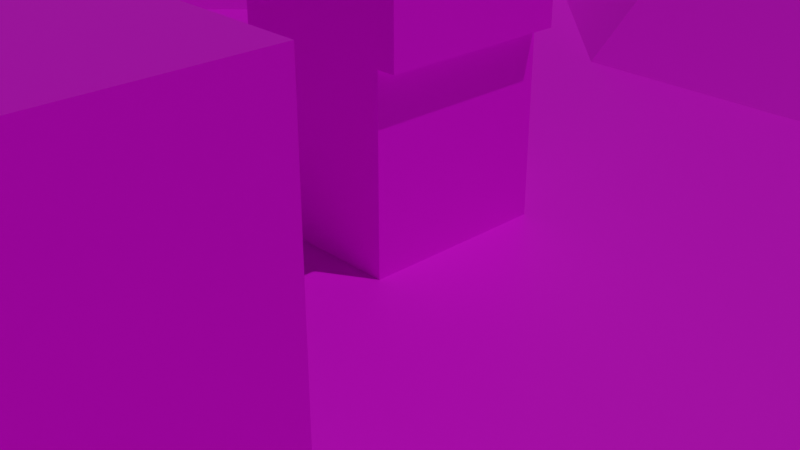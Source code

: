 # Source: blender.blend  (saved by Blender 2.82.7; exported with 4.5.12 LTS)
import bpy
from mathutils import Matrix  # noqa: F401  (used for matrix-valued properties, if any)

bpy.ops.wm.read_factory_settings(use_empty=True)
scene = bpy.context.scene
scene.name = 'Scene'

# ---- collections
col_collection = bpy.data.collections.new('Collection'); scene.collection.children.link(col_collection)

# ---- images (referenced by path relative to the original .blend; pixels are not part of the script)
import os
ASSET_DIR = os.environ.get("B2B_ASSET_DIR", "")  # directory of the original .blend (textures are referenced by path, not embedded)
HERE = os.path.dirname(os.path.abspath(__file__))  # packed textures are extracted next to this script under _unpacked/

def load_image(name, relpath, width, height, colorspace="sRGB"):
    """Load a texture the original file referenced (path relative to the .blend, or extracted next to this script)."""
    p = next((c for c in (os.path.join(HERE, relpath), os.path.join(ASSET_DIR, relpath)) if relpath and os.path.exists(c)), "")
    if p:
        img = bpy.data.images.load(p, check_existing=True)
        img.name = name
    else:  # same state as the original file: an image datablock whose file is absent (Cycles renders it pink)
        img = bpy.data.images.new(name, width, height)
        img.source = "FILE"
        img.filepath = "//" + (relpath or name)
    img.colorspace_settings.name = colorspace
    return img
img_endesga_32_1x_png = load_image('endesga-32-1x.png', 'endesga-32-1x.png', 1024, 1024, 'sRGB')

# ---- materials (node trees are filled in below, after node groups)
mat_endesga_32 = bpy.data.materials.new('Endesga 32')
mat_endesga_32.use_transparent_shadow = False

# ---- material node trees
mat_endesga_32.use_nodes = True; mat_endesga_32.node_tree.nodes.clear()
_N = mat_endesga_32.node_tree.nodes; _L = mat_endesga_32.node_tree.links
n0 = _N.new('ShaderNodeOutputMaterial'); n0.name = 'Material Output'; n0.location = (300, 300)
n1 = _N.new('ShaderNodeBsdfPrincipled'); n1.name = 'Principled BSDF'; n1.location = (10, 300)
n1.distribution = 'GGX'
n1.subsurface_method = 'BURLEY'
n1.inputs[3].default_value = 1.45
n1.inputs[27].default_value = (0.0, 0.0, 0.0, 1.0)
n1.inputs[28].default_value = 1.0
n2 = _N.new('ShaderNodeTexImage'); n2.name = 'Image Texture'; n2.location = (-280, 280)
n2.image = img_endesga_32_1x_png
n2.interpolation = 'Closest'
_L.new(n1.outputs[0], n0.inputs[0])
_L.new(n2.outputs[0], n1.inputs[0])
n0.is_active_output = True

# ---- world
world_world = bpy.data.worlds.new('World'); scene.world = world_world
world_world.use_nodes = True; world_world.node_tree.nodes.clear()
_N = world_world.node_tree.nodes; _L = world_world.node_tree.links
n0 = _N.new('ShaderNodeOutputWorld'); n0.name = 'World Output'; n0.location = (300, 300)
n1 = _N.new('ShaderNodeBackground'); n1.name = 'Background'; n1.location = (10, 300)
n1.inputs[0].default_value = (0.05088, 0.05088, 0.05088, 1.0)
_L.new(n1.outputs[0], n0.inputs[0])
n0.is_active_output = True
world_world.color = (0.05088, 0.05088, 0.05088)
world_world.use_sun_shadow = False
world_world.sun_shadow_jitter_overblur = 0.0

# ---- cameras
cam_camera = bpy.data.cameras.new('Camera')
cam_camera.clip_end = 100.0
cam_camera.ortho_scale = 7.314

# ---- lights
light_sun = bpy.data.lights.new('Sun', 'SUN')
light_sun.transmission_factor = 0.0
light_sun.energy = 1.0
light_sun.shadow_soft_size = 0.125

# ---- meshes
me_cube = bpy.data.meshes.new('Cube')
me_cube.from_pydata([(0.8, 1.0, 2.0), (0.8, 1.0, 0.0), (0.8, -1.0, 2.0), (0.8, -1.0, 0.0), (-1.0, 1.0, 2.0), (-1.0, 1.0, 0.0), (-1.0, -1.0, 2.0), (-1.0, -1.0, 0.0), (0.8, -1.0, 4.0), (-1.0, -1.0, 4.0), (0.8, 1.0, 4.0), (-1.0, 1.0, 4.0), (1.0, 1.0, 2.0), (1.0, -1.0, 2.0), (1.0, 1.0, 4.0), (1.0, -1.0, 4.0)], [], [(0, 4, 11, 10), (3, 2, 6, 7), (7, 6, 4, 5), (5, 1, 3, 7), (1, 0, 2, 3), (5, 4, 0, 1), (10, 11, 9, 8), (6, 2, 8, 9), (4, 6, 9, 11), (0, 10, 14, 12), (13, 12, 14, 15), (10, 8, 15, 14), (2, 0, 12, 13), (8, 2, 13, 15)])
_uv = me_cube.uv_layers.new(name='UVMap')
_uv.uv.foreach_set('vector', [0.5481, 0.376, 0.5481, 0.376, 0.5481, 0.376, 0.5481, 0.376, 0.5481, 0.376, 0.5481, 0.376, 0.5481, 0.376, 0.5481, 0.376, 0.5481, 0.376, 0.5481, 0.376, 0.5481, 0.376, 0.5481, 0.376, 0.5481, 0.376, 0.5481, 0.376, 0.5481, 0.376, 0.5481, 0.376, 0.5481, 0.376, 0.5481, 0.376, 0.5481, 0.376, 0.5481, 0.376, 0.5481, 0.376, 0.5481, 0.376, 0.5481, 0.376, 0.5481, 0.376, 0.5481, 0.376, 0.5481, 0.376, 0.5481, 0.376, 0.5481, 0.376, 0.5481, 0.376, 0.5481, 0.376, 0.5481, 0.376, 0.5481, 0.376, 0.5481, 0.376, 0.5481, 0.376, 0.5481, 0.376, 0.5481, 0.376, 0.9582, 0.3135, 0.9582, 0.3135, 0.9582, 0.3135, 0.9582, 0.3135, 0.9582, 0.3135, 0.9582, 0.3135, 0.9582, 0.3135, 0.9582, 0.3135, 0.9582, 0.3135, 0.9582, 0.3135, 0.9582, 0.3135, 0.9582, 0.3135, 0.9582, 0.3135, 0.9582, 0.3135, 0.9582, 0.3135, 0.9582, 0.3135, 0.9582, 0.3135, 0.9582, 0.3135, 0.9582, 0.3135, 0.9582, 0.3135])
me_cube.materials.append(mat_endesga_32)
me_cube.use_remesh_preserve_volume = False
me_cube.use_remesh_preserve_attributes = False
me_cube.use_mirror_vertex_groups = False
me_cube.update()
me_plane = bpy.data.meshes.new('Plane')
me_plane.from_pydata([(-20.0, -20.0, -1.0), (20.0, -20.0, -1.0), (-20.0, 20.0, -1.0), (20.0, 20.0, -1.0), (-20.0, 16.36, -1.0), (-20.0, 12.73, -1.0), (-20.0, 9.091, -1.0), (-20.0, 5.455, -1.0), (-20.0, 1.818, -1.0), (-20.0, -1.818, -1.0), (-20.0, -5.455, -1.0), (-20.0, -9.091, -1.0), (-20.0, -12.73, -1.0), (-20.0, -16.36, -1.0), (-16.36, -20.0, -1.0), (-12.73, -20.0, -1.0), (-9.091, -20.0, -1.0), (-5.455, -20.0, -1.0), (-1.818, -20.0, -1.0), (1.818, -20.0, -1.0), (5.455, -20.0, -1.0), (9.091, -20.0, -1.0), (12.73, -20.0, -1.0), (16.36, -20.0, -1.0), (20.0, -16.36, -1.0), (20.0, -12.73, -1.0), (20.0, -9.091, -1.0), (20.0, -5.455, -1.0), (20.0, -1.818, -1.0), (20.0, 1.818, -1.0), (20.0, 5.455, -1.0), (20.0, 9.091, -1.0), (20.0, 12.73, -1.0), (20.0, 16.36, -1.0), (16.36, 20.0, -1.0), (12.73, 20.0, -1.0), (9.091, 20.0, -1.0), (5.455, 20.0, -1.0), (1.818, 20.0, -1.0), (-1.818, 20.0, -1.0), (-5.455, 20.0, -1.0), (-9.091, 20.0, -1.0), (-12.73, 20.0, -1.0), (-16.36, 20.0, -1.0), (-16.36, -16.36, -1.0), (-16.36, -12.73, -1.0), (-16.36, -9.091, -1.0), (-16.36, -5.455, -1.0), (-16.36, -1.818, -1.0), (-16.36, 1.818, -1.0), (-16.36, 5.455, -1.0), (-16.36, 9.091, -1.0), (-16.36, 12.73, -1.0), (-16.36, 16.36, -1.0), (-12.73, -16.36, -1.0), (-12.73, -12.73, -1.0), (-12.73, -9.091, -1.0), (-12.73, -5.455, -1.0), (-12.73, -1.818, -1.0), (-12.73, 1.818, -1.0), (-12.73, 5.455, -1.0), (-12.73, 9.091, -1.0), (-12.73, 12.73, -1.0), (-12.73, 16.36, -1.0), (-9.091, -16.36, -1.0), (-9.091, -12.73, -1.0), (-9.091, -9.091, -1.0), (-9.091, -5.455, -1.0), (-9.091, -1.818, -1.0), (-9.091, 1.818, -1.0), (-9.091, 5.455, -1.0), (-9.091, 9.091, -1.0), (-9.091, 12.73, -1.0), (-9.091, 16.36, -1.0), (-5.455, -16.36, -1.0), (-5.455, -12.73, -1.0), (-5.455, -9.091, -1.0), (-5.455, -5.455, -1.0), (-5.455, -1.818, -1.0), (-5.455, 1.818, -1.0), (-5.455, 5.455, -1.0), (-5.455, 9.091, -1.0), (-5.455, 12.73, -1.0), (-5.455, 16.36, -1.0), (-1.818, -16.36, -1.0), (-1.818, -12.73, -1.0), (-1.818, -9.091, -1.0), (-1.818, -5.455, -1.0), (-1.818, -1.818, -1.0), (-1.818, 1.818, -1.0), (-1.818, 5.455, -1.0), (-1.818, 9.091, -1.0), (-1.818, 12.73, -1.0), (-1.818, 16.36, -1.0), (1.818, -16.36, -1.0), (1.818, -12.73, -1.0), (1.818, -9.091, -1.0), (1.818, -5.455, -1.0), (1.818, -1.818, -1.0), (1.818, 1.818, -1.0), (1.818, 5.455, -1.0), (1.818, 9.091, -1.0), (1.818, 12.73, -1.0), (1.818, 16.36, -1.0), (5.455, -16.36, -1.0), (5.455, -12.73, -1.0), (5.455, -9.091, -1.0), (5.455, -5.455, -1.0), (5.455, -1.818, -1.0), (5.455, 1.818, -1.0), (5.455, 5.455, -1.0), (5.455, 9.091, -1.0), (5.455, 12.73, -1.0), (5.455, 16.36, -1.0), (9.091, -16.36, -1.0), (9.091, -12.73, -1.0), (9.091, -9.091, -1.0), (9.091, -5.455, -1.0), (9.091, -1.818, -1.0), (9.091, 1.818, -1.0), (9.091, 5.455, -1.0), (9.091, 9.091, -1.0), (9.091, 12.73, -1.0), (9.091, 16.36, -1.0), (12.73, -16.36, -1.0), (12.73, -12.73, -1.0), (12.73, -9.091, -1.0), (12.73, -5.455, -1.0), (12.73, -1.818, -1.0), (12.73, 1.818, -1.0), (12.73, 5.455, -1.0), (12.73, 9.091, -1.0), (12.73, 12.73, -1.0), (12.73, 16.36, -1.0), (16.36, -16.36, -1.0), (16.36, -12.73, -1.0), (16.36, -9.091, -1.0), (16.36, -5.455, -1.0), (16.36, -1.818, -1.0), (16.36, 1.818, -1.0), (16.36, 5.455, -1.0), (16.36, 9.091, -1.0), (16.36, 12.73, -1.0), (16.36, 16.36, -1.0), (-20.0, -16.36, 3.424), (-20.0, -20.0, 3.424), (16.36, -20.0, 3.424), (20.0, -20.0, 3.424), (20.0, 16.36, 3.424), (20.0, 20.0, 3.424), (-16.36, 20.0, 3.424), (-20.0, 20.0, 3.424), (-20.0, 16.36, 3.424), (-20.0, 12.73, 3.424), (-20.0, 9.091, 3.424), (-20.0, 5.455, 3.424), (-20.0, 1.818, 3.424), (-20.0, -1.818, 3.424), (-20.0, -5.455, 3.424), (-20.0, -9.091, 3.424), (-20.0, -12.73, 3.424), (-16.36, -20.0, 3.424), (-12.73, -20.0, 3.424), (-9.091, -20.0, 3.424), (-5.455, -20.0, 3.424), (-1.818, -20.0, 3.424), (1.818, -20.0, 3.424), (5.455, -20.0, 3.424), (9.091, -20.0, 3.424), (12.73, -20.0, 3.424), (20.0, -16.36, 3.424), (20.0, -12.73, 3.424), (20.0, -9.091, 3.424), (20.0, -5.455, 3.424), (20.0, -1.818, 3.424), (20.0, 1.818, 3.424), (20.0, 5.455, 3.424), (20.0, 9.091, 3.424), (20.0, 12.73, 3.424), (16.36, 20.0, 3.424), (12.73, 20.0, 3.424), (9.091, 20.0, 3.424), (5.455, 20.0, 3.424), (1.818, 20.0, 3.424), (-1.818, 20.0, 3.424), (-5.455, 20.0, 3.424), (-9.091, 20.0, 3.424), (-12.73, 20.0, 3.424), (-16.36, 16.36, -5.96e-08), (-16.36, -16.36, -5.96e-08), (-16.36, -12.73, -5.96e-08), (-16.36, -9.091, -5.96e-08), (-16.36, -5.455, -5.96e-08), (-16.36, -1.818, -5.96e-08), (-16.36, 1.818, -5.96e-08), (-16.36, 5.455, -5.96e-08), (-16.36, 9.091, -5.96e-08), (-16.36, 12.73, -5.96e-08), (-12.73, 16.36, -5.96e-08), (-12.73, -16.36, -5.96e-08), (-12.73, -12.73, -5.96e-08), (-12.73, -9.091, -5.96e-08), (-12.73, -5.455, -5.96e-08), (-12.73, -1.818, -5.96e-08), (-12.73, 1.818, -5.96e-08), (-12.73, 5.455, 5.752), (-12.73, 9.091, 5.752), (-12.73, 12.73, -5.96e-08), (-9.091, 16.36, -5.96e-08), (-9.091, -16.36, -5.96e-08), (-9.091, -12.73, -5.96e-08), (-9.091, -9.091, -5.96e-08), (-9.091, -5.455, -5.96e-08), (-9.091, -1.818, -5.96e-08), (-9.091, 1.818, -5.96e-08), (-9.091, 5.455, 5.752), (-9.091, 9.091, 5.752), (-9.091, 12.73, -5.96e-08), (-5.455, 16.36, -5.96e-08), (-5.455, -16.36, -5.96e-08), (-5.455, -12.73, -5.96e-08), (-5.455, -9.091, -5.96e-08), (-5.455, -5.455, -5.96e-08), (-5.455, -1.818, -5.96e-08), (-5.455, 1.818, -5.96e-08), (-5.455, 5.455, -5.96e-08), (-5.455, 9.091, -5.96e-08), (-5.455, 12.73, -5.96e-08), (-1.818, 16.36, -5.96e-08), (-1.818, -16.36, -5.96e-08), (-1.818, -12.73, -5.96e-08), (-1.818, -9.091, -5.96e-08), (-1.818, -5.455, -5.96e-08), (-1.818, -1.818, -5.96e-08), (-1.818, 1.818, -5.96e-08), (-1.818, 5.455, -5.96e-08), (-1.818, 9.091, 2.555), (-1.818, 12.73, 2.555), (1.818, 16.36, -5.96e-08), (1.818, -16.36, -5.96e-08), (1.818, -12.73, -5.96e-08), (1.818, -9.091, -5.96e-08), (1.818, -5.455, -5.96e-08), (1.818, -1.818, -5.96e-08), (1.818, 1.818, -5.96e-08), (1.818, 5.455, -5.96e-08), (1.818, 9.091, 2.555), (1.818, 12.73, 2.555), (5.455, 16.36, -5.96e-08), (5.455, -16.36, -5.96e-08), (5.455, -12.73, -5.96e-08), (5.455, -9.091, -5.96e-08), (5.455, -5.455, -5.96e-08), (5.455, -1.818, -5.96e-08), (5.455, 1.818, -5.96e-08), (5.455, 5.455, -5.96e-08), (5.455, 9.091, -5.96e-08), (5.455, 12.73, -5.96e-08), (9.091, 16.36, -5.96e-08), (9.091, -16.36, -5.96e-08), (9.091, -12.73, -5.96e-08), (9.091, -9.091, -5.96e-08), (9.091, -5.455, -5.96e-08), (9.091, -1.818, -5.96e-08), (9.091, 1.818, -5.96e-08), (9.091, 5.455, 1.184), (9.091, 9.091, 1.184), (9.091, 12.73, -5.96e-08), (12.73, 16.36, -5.96e-08), (12.73, -16.36, -5.96e-08), (12.73, -12.73, -5.96e-08), (12.73, -9.091, -5.96e-08), (12.73, -5.455, -5.96e-08), (12.73, -1.818, -5.96e-08), (12.73, 1.818, -5.96e-08), (12.73, 5.455, 1.184), (12.73, 9.091, 1.184), (12.73, 12.73, -5.96e-08), (16.36, 16.36, -5.96e-08), (16.36, -16.36, -5.96e-08), (16.36, -12.73, -5.96e-08), (16.36, -9.091, -5.96e-08), (16.36, -5.455, -5.96e-08), (16.36, -1.818, -5.96e-08), (16.36, 1.818, -5.96e-08), (16.36, 5.455, -5.96e-08), (16.36, 9.091, -5.96e-08), (16.36, 12.73, -5.96e-08), (-5.455, -12.73, 2.383), (-5.455, -9.091, 2.383), (-1.818, -12.73, 2.383), (-1.818, -9.091, 2.383), (1.818, -9.091, 4.226), (1.818, -5.455, 4.226), (5.455, -9.091, 4.226), (5.455, -5.455, 4.226), (-12.73, -9.091, 7.604), (-12.73, -5.455, 7.604), (-9.091, -9.091, 7.604), (-9.091, -5.455, 7.604)], [], [(143, 34, 3, 33), (4, 2, 43, 53), (53, 43, 42, 63), (63, 42, 41, 73), (73, 41, 40, 83), (83, 40, 39, 93), (93, 39, 38, 103), (103, 38, 37, 113), (113, 37, 36, 123), (123, 36, 35, 133), (133, 35, 34, 143), (0, 13, 44, 14), (13, 12, 45, 44), (12, 11, 46, 45), (11, 10, 47, 46), (10, 9, 48, 47), (9, 8, 49, 48), (8, 7, 50, 49), (7, 6, 51, 50), (6, 5, 52, 51), (5, 4, 53, 52), (14, 44, 54, 15), (44, 45, 55, 54), (45, 46, 56, 55), (46, 47, 57, 56), (47, 48, 58, 57), (48, 49, 59, 58), (49, 50, 60, 59), (50, 51, 61, 60), (51, 52, 62, 61), (52, 53, 63, 62), (15, 54, 64, 16), (54, 55, 65, 64), (55, 56, 66, 65), (56, 57, 67, 66), (57, 58, 68, 67), (58, 59, 69, 68), (59, 60, 70, 69), (60, 61, 71, 70), (61, 62, 72, 71), (62, 63, 73, 72), (16, 64, 74, 17), (64, 65, 75, 74), (65, 66, 76, 75), (66, 67, 77, 76), (67, 68, 78, 77), (68, 69, 79, 78), (69, 70, 80, 79), (70, 71, 81, 80), (71, 72, 82, 81), (72, 73, 83, 82), (17, 74, 84, 18), (74, 75, 85, 84), (75, 76, 86, 85), (76, 77, 87, 86), (77, 78, 88, 87), (78, 79, 89, 88), (79, 80, 90, 89), (80, 81, 91, 90), (81, 82, 92, 91), (82, 83, 93, 92), (18, 84, 94, 19), (84, 85, 95, 94), (85, 86, 96, 95), (86, 87, 97, 96), (87, 88, 98, 97), (88, 89, 99, 98), (89, 90, 100, 99), (90, 91, 101, 100), (91, 92, 102, 101), (92, 93, 103, 102), (19, 94, 104, 20), (94, 95, 105, 104), (95, 96, 106, 105), (96, 97, 107, 106), (97, 98, 108, 107), (98, 99, 109, 108), (99, 100, 110, 109), (100, 101, 111, 110), (101, 102, 112, 111), (102, 103, 113, 112), (20, 104, 114, 21), (104, 105, 115, 114), (105, 106, 116, 115), (106, 107, 117, 116), (107, 108, 118, 117), (108, 109, 119, 118), (109, 110, 120, 119), (110, 111, 121, 120), (111, 112, 122, 121), (112, 113, 123, 122), (21, 114, 124, 22), (114, 115, 125, 124), (115, 116, 126, 125), (116, 117, 127, 126), (117, 118, 128, 127), (118, 119, 129, 128), (119, 120, 130, 129), (120, 121, 131, 130), (121, 122, 132, 131), (122, 123, 133, 132), (22, 124, 134, 23), (124, 125, 135, 134), (125, 126, 136, 135), (126, 127, 137, 136), (127, 128, 138, 137), (128, 129, 139, 138), (129, 130, 140, 139), (130, 131, 141, 140), (131, 132, 142, 141), (132, 133, 143, 142), (23, 134, 24, 1), (134, 135, 25, 24), (135, 136, 26, 25), (136, 137, 27, 26), (137, 138, 28, 27), (138, 139, 29, 28), (139, 140, 30, 29), (140, 141, 31, 30), (141, 142, 32, 31), (142, 143, 33, 32), (278, 148, 179), (152, 188, 150), (188, 198, 187, 150), (198, 208, 186, 187), (208, 218, 185, 186), (218, 228, 184, 185), (228, 238, 183, 184), (238, 248, 182, 183), (248, 258, 181, 182), (258, 268, 180, 181), (268, 278, 179, 180), (145, 161, 144), (144, 189, 190, 160), (160, 190, 191, 159), (159, 191, 192, 158), (158, 192, 193, 157), (157, 193, 194, 156), (156, 194, 195, 155), (155, 195, 196, 154), (154, 196, 197, 153), (153, 197, 188, 152), (161, 162, 199, 189), (189, 199, 200, 190), (190, 200, 201, 191), (191, 201, 202, 192), (192, 202, 203, 193), (193, 203, 204, 194), (194, 204, 195), (195, 205, 206, 196), (196, 206, 207), (197, 207, 198, 188), (162, 163, 209, 199), (199, 209, 210, 200), (200, 210, 211, 201), (212, 202, 297, 299), (202, 212, 213, 203), (203, 213, 214, 204), (204, 214, 215, 205), (205, 215, 216, 206), (206, 216, 217, 207), (207, 217, 208, 198), (163, 164, 219, 209), (209, 219, 220, 210), (210, 220, 221, 211), (211, 221, 222, 212), (212, 222, 223, 213), (213, 223, 224, 214), (214, 224, 225), (215, 225, 226, 216), (216, 226, 217), (217, 227, 218, 208), (164, 165, 229, 219), (219, 229, 230, 220), (220, 230, 290, 288), (221, 231, 232, 222), (222, 232, 233, 223), (223, 233, 234, 224), (224, 234, 235, 225), (225, 235, 226), (226, 236, 237, 227), (227, 228, 218), (165, 166, 239, 229), (229, 239, 240, 230), (230, 240, 241, 231), (231, 241, 242, 232), (232, 242, 243, 233), (233, 243, 244, 234), (234, 244, 245, 235), (235, 245, 246, 236), (236, 246, 247, 237), (237, 247, 238, 228), (166, 167, 249, 239), (239, 249, 250, 240), (240, 250, 251, 241), (252, 242, 293, 295), (242, 252, 253, 243), (243, 253, 254, 244), (244, 254, 255, 245), (245, 255, 256), (246, 256, 257, 247), (247, 257, 238), (167, 168, 259, 249), (249, 259, 260, 250), (250, 260, 261, 251), (251, 261, 262, 252), (252, 262, 263, 253), (253, 263, 264, 254), (254, 264, 255), (255, 265, 266, 256), (256, 266, 267), (257, 267, 258, 248), (168, 169, 269, 259), (259, 269, 270, 260), (260, 270, 271, 261), (261, 271, 272, 262), (262, 272, 273, 263), (263, 273, 274, 264), (264, 274, 275, 265), (265, 275, 276, 266), (266, 276, 277, 267), (267, 277, 268, 258), (169, 146, 279, 269), (269, 279, 280, 270), (270, 280, 281, 271), (271, 281, 282, 272), (272, 282, 283, 273), (273, 283, 284, 274), (274, 284, 285), (275, 285, 286, 276), (276, 286, 277), (277, 287, 278, 268), (146, 170, 279), (279, 170, 171, 280), (280, 171, 172, 281), (281, 172, 173, 282), (282, 173, 174, 283), (283, 174, 175, 284), (284, 175, 176, 285), (285, 176, 177, 286), (286, 177, 178, 287), (287, 178, 148, 278), (12, 13, 144, 160), (39, 40, 185, 184), (13, 0, 145, 144), (26, 27, 173, 172), (0, 14, 161, 145), (40, 41, 186, 185), (23, 1, 147, 146), (27, 28, 174, 173), (14, 15, 162, 161), (41, 42, 187, 186), (33, 3, 149, 148), (28, 29, 175, 174), (15, 16, 163, 162), (42, 43, 150, 187), (43, 2, 151, 150), (29, 30, 176, 175), (16, 17, 164, 163), (2, 4, 152, 151), (30, 31, 177, 176), (17, 18, 165, 164), (4, 5, 153, 152), (31, 32, 178, 177), (18, 19, 166, 165), (5, 6, 154, 153), (32, 33, 148, 178), (19, 20, 167, 166), (6, 7, 155, 154), (3, 34, 179, 149), (20, 21, 168, 167), (7, 8, 156, 155), (34, 35, 180, 179), (21, 22, 169, 168), (8, 9, 157, 156), (35, 36, 181, 180), (22, 23, 146, 169), (9, 10, 158, 157), (36, 37, 182, 181), (1, 24, 170, 147), (10, 11, 159, 158), (37, 38, 183, 182), (24, 25, 171, 170), (11, 12, 160, 159), (38, 39, 184, 183), (25, 26, 172, 171), (288, 290, 291, 289), (231, 221, 289, 291), (221, 220, 288, 289), (230, 231, 291, 290), (292, 294, 295, 293), (242, 241, 292, 293), (251, 252, 295, 294), (241, 251, 294, 292), (296, 298, 299, 297), (202, 201, 296, 297), (211, 212, 299, 298), (201, 211, 298, 296), (150, 151, 152), (179, 148, 149), (170, 146, 147), (144, 161, 189), (256, 246, 245), (255, 264, 265), (285, 275, 274), (277, 286, 287), (267, 257, 256), (238, 257, 248), (225, 215, 214), (217, 226, 227), (228, 227, 237), (207, 197, 196), (195, 204, 205), (226, 235, 236)])
_uv = me_plane.uv_layers.new(name='UVMap')
_uv.uv.foreach_set('vector', [0.1113, 0.5, 0.1113, 0.5, 0.1113, 0.5, 0.1113, 0.5, 0.1113, 0.5, 0.1113, 0.5, 0.1113, 0.5, 0.1113, 0.5, 0.1113, 0.5, 0.1113, 0.5, 0.1113, 0.5, 0.1113, 0.5, 0.1113, 0.5, 0.1113, 0.5, 0.1113, 0.5, 0.1113, 0.5, 0.1113, 0.5, 0.1113, 0.5, 0.1113, 0.5, 0.1113, 0.5, 0.1113, 0.5, 0.1113, 0.5, 0.1113, 0.5, 0.1113, 0.5, 0.1113, 0.5, 0.1113, 0.5, 0.1113, 0.5, 0.1113, 0.5, 0.1113, 0.5, 0.1113, 0.5, 0.1113, 0.5, 0.1113, 0.5, 0.1113, 0.5, 0.1113, 0.5, 0.1113, 0.5, 0.1113, 0.5, 0.1113, 0.5, 0.1113, 0.5, 0.1113, 0.5, 0.1113, 0.5, 0.1113, 0.5, 0.1113, 0.5, 0.1113, 0.5, 0.1113, 0.5, 0.1113, 0.5, 0.1113, 0.5, 0.1113, 0.5, 0.1113, 0.5, 0.1113, 0.5, 0.1113, 0.5, 0.1113, 0.5, 0.1113, 0.5, 0.1113, 0.5, 0.1113, 0.5, 0.1113, 0.5, 0.1113, 0.5, 0.1113, 0.5, 0.1113, 0.5, 0.1113, 0.5, 0.1113, 0.5, 0.1113, 0.5, 0.1113, 0.5, 0.1113, 0.5, 0.1113, 0.5, 0.1113, 0.5, 0.1113, 0.5, 0.1113, 0.5, 0.1113, 0.5, 0.1113, 0.5, 0.1113, 0.5, 0.1113, 0.5, 0.1113, 0.5, 0.1113, 0.5, 0.1113, 0.5, 0.1113, 0.5, 0.1113, 0.5, 0.1113, 0.5, 0.1113, 0.5, 0.1113, 0.5, 0.1113, 0.5, 0.1113, 0.5, 0.1113, 0.5, 0.1113, 0.5, 0.1113, 0.5, 0.1113, 0.5, 0.1113, 0.5, 0.1113, 0.5, 0.1113, 0.5, 0.1113, 0.5, 0.1113, 0.5, 0.1113, 0.5, 0.1113, 0.5, 0.1113, 0.5, 0.1113, 0.5, 0.1113, 0.5, 0.1113, 0.5, 0.1113, 0.5, 0.1113, 0.5, 0.1113, 0.5, 0.1113, 0.5, 0.1113, 0.5, 0.1113, 0.5, 0.1113, 0.5, 0.1113, 0.5, 0.1113, 0.5, 0.1113, 0.5, 0.1113, 0.5, 0.1113, 0.5, 0.1113, 0.5, 0.1113, 0.5, 0.1113, 0.5, 0.1113, 0.5, 0.1113, 0.5, 0.1113, 0.5, 0.1113, 0.5, 0.1113, 0.5, 0.1113, 0.5, 0.1113, 0.5, 0.1113, 0.5, 0.1113, 0.5, 0.1113, 0.5, 0.1113, 0.5, 0.1113, 0.5, 0.1113, 0.5, 0.1113, 0.5, 0.1113, 0.5, 0.1113, 0.5, 0.1113, 0.5, 0.1113, 0.5, 0.1113, 0.5, 0.1113, 0.5, 0.1113, 0.5, 0.1113, 0.5, 0.1113, 0.5, 0.1113, 0.5, 0.1113, 0.5, 0.1113, 0.5, 0.1113, 0.5, 0.1113, 0.5, 0.1113, 0.5, 0.1113, 0.5, 0.1113, 0.5, 0.1113, 0.5, 0.1113, 0.5, 0.1113, 0.5, 0.1113, 0.5, 0.1113, 0.5, 0.1113, 0.5, 0.1113, 0.5, 0.1113, 0.5, 0.1113, 0.5, 0.1113, 0.5, 0.1113, 0.5, 0.1113, 0.5, 0.1113, 0.5, 0.1113, 0.5, 0.1113, 0.5, 0.1113, 0.5, 0.1113, 0.5, 0.1113, 0.5, 0.1113, 0.5, 0.1113, 0.5, 0.1113, 0.5, 0.1113, 0.5, 0.1113, 0.5, 0.1113, 0.5, 0.1113, 0.5, 0.1113, 0.5, 0.1113, 0.5, 0.1113, 0.5, 0.1113, 0.5, 0.1113, 0.5, 0.1113, 0.5, 0.1113, 0.5, 0.1113, 0.5, 0.1113, 0.5, 0.1113, 0.5, 0.1113, 0.5, 0.1113, 0.5, 0.1113, 0.5, 0.1113, 0.5, 0.1113, 0.5, 0.1113, 0.5, 0.1113, 0.5, 0.1113, 0.5, 0.1113, 0.5, 0.1113, 0.5, 0.1113, 0.5, 0.1113, 0.5, 0.1113, 0.5, 0.1113, 0.5, 0.1113, 0.5, 0.1113, 0.5, 0.1113, 0.5, 0.1113, 0.5, 0.1113, 0.5, 0.1113, 0.5, 0.1113, 0.5, 0.1113, 0.5, 0.1113, 0.5, 0.1113, 0.5, 0.1113, 0.5, 0.1113, 0.5, 0.1113, 0.5, 0.1113, 0.5, 0.1113, 0.5, 0.1113, 0.5, 0.1113, 0.5, 0.1113, 0.5, 0.1113, 0.5, 0.1113, 0.5, 0.1113, 0.5, 0.1113, 0.5, 0.1113, 0.5, 0.1113, 0.5, 0.1113, 0.5, 0.1113, 0.5, 0.1113, 0.5, 0.1113, 0.5, 0.1113, 0.5, 0.1113, 0.5, 0.1113, 0.5, 0.1113, 0.5, 0.1113, 0.5, 0.1113, 0.5, 0.1113, 0.5, 0.1113, 0.5, 0.1113, 0.5, 0.1113, 0.5, 0.1113, 0.5, 0.1113, 0.5, 0.1113, 0.5, 0.1113, 0.5, 0.1113, 0.5, 0.1113, 0.5, 0.1113, 0.5, 0.1113, 0.5, 0.1113, 0.5, 0.1113, 0.5, 0.1113, 0.5, 0.1113, 0.5, 0.1113, 0.5, 0.1113, 0.5, 0.1113, 0.5, 0.1113, 0.5, 0.1113, 0.5, 0.1113, 0.5, 0.1113, 0.5, 0.1113, 0.5, 0.1113, 0.5, 0.1113, 0.5, 0.1113, 0.5, 0.1113, 0.5, 0.1113, 0.5, 0.1113, 0.5, 0.1113, 0.5, 0.1113, 0.5, 0.1113, 0.5, 0.1113, 0.5, 0.1113, 0.5, 0.1113, 0.5, 0.1113, 0.5, 0.1113, 0.5, 0.1113, 0.5, 0.1113, 0.5, 0.1113, 0.5, 0.1113, 0.5, 0.1113, 0.5, 0.1113, 0.5, 0.1113, 0.5, 0.1113, 0.5, 0.1113, 0.5, 0.1113, 0.5, 0.1113, 0.5, 0.1113, 0.5, 0.1113, 0.5, 0.1113, 0.5, 0.1113, 0.5, 0.1113, 0.5, 0.1113, 0.5, 0.1113, 0.5, 0.1113, 0.5, 0.1113, 0.5, 0.1113, 0.5, 0.1113, 0.5, 0.1113, 0.5, 0.1113, 0.5, 0.1113, 0.5, 0.1113, 0.5, 0.1113, 0.5, 0.1113, 0.5, 0.1113, 0.5, 0.1113, 0.5, 0.1113, 0.5, 0.1113, 0.5, 0.1113, 0.5, 0.1113, 0.5, 0.1113, 0.5, 0.1113, 0.5, 0.1113, 0.5, 0.1113, 0.5, 0.1113, 0.5, 0.1113, 0.5, 0.1113, 0.5, 0.1113, 0.5, 0.1113, 0.5, 0.1113, 0.5, 0.1113, 0.5, 0.1113, 0.5, 0.1113, 0.5, 0.1113, 0.5, 0.1113, 0.5, 0.1113, 0.5, 0.1113, 0.5, 0.1113, 0.5, 0.1113, 0.5, 0.1113, 0.5, 0.1113, 0.5, 0.1113, 0.5, 0.1113, 0.5, 0.1113, 0.5, 0.1113, 0.5, 0.1113, 0.5, 0.1113, 0.5, 0.1113, 0.5, 0.1113, 0.5, 0.1113, 0.5, 0.1113, 0.5, 0.1113, 0.5, 0.1113, 0.5, 0.1113, 0.5, 0.1113, 0.5, 0.1113, 0.5, 0.1113, 0.5, 0.1113, 0.5, 0.1113, 0.5, 0.1113, 0.5, 0.1113, 0.5, 0.1113, 0.5, 0.1113, 0.5, 0.1113, 0.5, 0.1113, 0.5, 0.1113, 0.5, 0.1113, 0.5, 0.1113, 0.5, 0.1113, 0.5, 0.1113, 0.5, 0.1113, 0.5, 0.1113, 0.5, 0.1113, 0.5, 0.1113, 0.5, 0.1113, 0.5, 0.1113, 0.5, 0.1113, 0.5, 0.1113, 0.5, 0.1113, 0.5, 0.1113, 0.5, 0.1113, 0.5, 0.1113, 0.5, 0.1113, 0.5, 0.1113, 0.5, 0.1113, 0.5, 0.1113, 0.5, 0.1113, 0.5, 0.1113, 0.5, 0.1113, 0.5, 0.1113, 0.5, 0.1113, 0.5, 0.1113, 0.5, 0.1113, 0.5, 0.1113, 0.5, 0.1113, 0.5, 0.1113, 0.5, 0.1113, 0.5, 0.1113, 0.5, 0.1113, 0.5, 0.1113, 0.5, 0.1113, 0.5, 0.1113, 0.5, 0.1113, 0.5, 0.1113, 0.5, 0.1113, 0.5, 0.1113, 0.5, 0.1113, 0.5, 0.1113, 0.5, 0.1113, 0.5, 0.1113, 0.5, 0.1113, 0.5, 0.1113, 0.5, 0.1113, 0.5, 0.1113, 0.5, 0.1113, 0.5, 0.1113, 0.5, 0.1113, 0.5, 0.1113, 0.5, 0.1113, 0.5, 0.1113, 0.5, 0.1113, 0.5, 0.1113, 0.5, 0.1113, 0.5, 0.1113, 0.5, 0.1113, 0.5, 0.1113, 0.5, 0.1113, 0.5, 0.1113, 0.5, 0.1113, 0.5, 0.1113, 0.5, 0.1113, 0.5, 0.1113, 0.5, 0.1113, 0.5, 0.1113, 0.5, 0.1113, 0.5, 0.1113, 0.5, 0.1113, 0.5, 0.1113, 0.5, 0.1113, 0.5, 0.1113, 0.5, 0.1113, 0.5, 0.1113, 0.5, 0.1113, 0.5, 0.1113, 0.5, 0.1113, 0.5, 0.1113, 0.5, 0.1113, 0.5, 0.1113, 0.5, 0.1113, 0.5, 0.1113, 0.5, 0.1113, 0.5, 0.1113, 0.5, 0.1113, 0.5, 0.1113, 0.5, 0.1113, 0.5, 0.1113, 0.5, 0.1113, 0.5, 0.1113, 0.5, 0.1113, 0.5, 0.1113, 0.5, 0.1113, 0.5, 0.1113, 0.5, 0.1113, 0.5, 0.1113, 0.5, 0.1113, 0.5, 0.1113, 0.5, 0.1113, 0.5, 0.1113, 0.5, 0.1113, 0.5, 0.1113, 0.5, 0.1113, 0.5, 0.1113, 0.5, 0.1113, 0.5, 0.1113, 0.5, 0.1113, 0.5, 0.1113, 0.5, 0.1113, 0.5, 0.1113, 0.5, 0.1113, 0.5, 0.1113, 0.5, 0.1113, 0.5, 0.1113, 0.5, 0.1113, 0.5, 0.1113, 0.5, 0.1113, 0.5, 0.1113, 0.5, 0.1113, 0.5, 0.1113, 0.5, 0.1113, 0.5, 0.1113, 0.5, 0.1113, 0.5, 0.1113, 0.5, 0.1113, 0.5, 0.1113, 0.5, 0.1113, 0.5, 0.1113, 0.5, 0.1113, 0.5, 0.1113, 0.5, 0.1113, 0.5, 0.1113, 0.5, 0.1113, 0.5, 0.1113, 0.5, 0.1113, 0.5, 0.1113, 0.5, 0.1113, 0.5, 0.1113, 0.5, 0.1113, 0.5, 0.4297, 0.5, 0.4297, 0.5, 0.4297, 0.5, 0.4297, 0.5, 0.4297, 0.5, 0.4297, 0.5, 0.4297, 0.5, 0.4297, 0.5, 0.4297, 0.5, 0.4297, 0.5, 0.4297, 0.5, 0.4297, 0.5, 0.4297, 0.5, 0.4297, 0.5, 0.4297, 0.5, 0.4297, 0.5, 0.4297, 0.5, 0.4297, 0.5, 0.4297, 0.5, 0.4297, 0.5, 0.4297, 0.5, 0.4297, 0.5, 0.4297, 0.5, 0.4297, 0.5, 0.4297, 0.5, 0.4297, 0.5, 0.4297, 0.5, 0.4297, 0.5, 0.4297, 0.5, 0.4297, 0.5, 0.4297, 0.5, 0.4297, 0.5, 0.4297, 0.5, 0.4297, 0.5, 0.4297, 0.5, 0.4297, 0.5, 0.4297, 0.5, 0.4297, 0.5, 0.4297, 0.5, 0.4297, 0.5, 0.4297, 0.5, 0.4297, 0.5, 0.4297, 0.5, 0.4297, 0.5, 0.4297, 0.5, 0.4297, 0.5, 0.4297, 0.5, 0.4297, 0.5, 0.4297, 0.5, 0.4297, 0.5, 0.4297, 0.5, 0.4297, 0.5, 0.4297, 0.5, 0.4297, 0.5, 0.4297, 0.5, 0.4297, 0.5, 0.4297, 0.5, 0.4297, 0.5, 0.4297, 0.5, 0.4297, 0.5, 0.4297, 0.5, 0.4297, 0.5, 0.4297, 0.5, 0.4297, 0.5, 0.4297, 0.5, 0.4297, 0.5, 0.4297, 0.5, 0.4297, 0.5, 0.4297, 0.5, 0.4297, 0.5, 0.4297, 0.5, 0.4297, 0.5, 0.4297, 0.5, 0.4297, 0.5, 0.4297, 0.5, 0.4297, 0.5, 0.4297, 0.5, 0.4297, 0.5, 0.4297, 0.5, 0.4297, 0.5, 0.4297, 0.5, 0.4297, 0.5, 0.4297, 0.5, 0.4297, 0.5, 0.4297, 0.5, 0.4297, 0.5, 0.4297, 0.5, 0.4297, 0.5, 0.4297, 0.5, 0.4297, 0.5, 0.4297, 0.5, 0.4297, 0.5, 0.4297, 0.5, 0.4297, 0.5, 0.4297, 0.5, 0.4297, 0.5, 0.4297, 0.5, 0.4297, 0.5, 0.4297, 0.5, 0.4297, 0.5, 0.4297, 0.5, 0.4297, 0.5, 0.4297, 0.5, 0.4297, 0.5, 0.4297, 0.5, 0.4297, 0.5, 0.4297, 0.5, 0.4297, 0.5, 0.4297, 0.5, 0.4297, 0.5, 0.4297, 0.5, 0.4297, 0.5, 0.4297, 0.5, 0.4297, 0.5, 0.4297, 0.5, 0.4297, 0.5, 0.4297, 0.5, 0.4297, 0.5, 0.4297, 0.5, 0.4297, 0.5, 0.4297, 0.5, 0.4297, 0.5, 0.4297, 0.5, 0.4297, 0.5, 0.4297, 0.5, 0.4297, 0.5, 0.4297, 0.5, 0.4297, 0.5, 0.4297, 0.5, 0.4297, 0.5, 0.4297, 0.5, 0.6374, 0.4504, 0.6374, 0.4504, 0.6374, 0.4504, 0.6374, 0.4504, 0.4297, 0.5, 0.4297, 0.5, 0.4297, 0.5, 0.4297, 0.5, 0.4297, 0.5, 0.4297, 0.5, 0.4297, 0.5, 0.4297, 0.5, 0.4297, 0.5, 0.4297, 0.5, 0.4297, 0.5, 0.4297, 0.5, 0.4297, 0.5, 0.4297, 0.5, 0.4297, 0.5, 0.4297, 0.5, 0.4297, 0.5, 0.4297, 0.5, 0.4297, 0.5, 0.4297, 0.5, 0.4297, 0.5, 0.4297, 0.5, 0.4297, 0.5, 0.4297, 0.5, 0.4297, 0.5, 0.4297, 0.5, 0.4297, 0.5, 0.4297, 0.5, 0.4297, 0.5, 0.4297, 0.5, 0.4297, 0.5, 0.4297, 0.5, 0.4297, 0.5, 0.4297, 0.5, 0.4297, 0.5, 0.4297, 0.5, 0.4297, 0.5, 0.4297, 0.5, 0.4297, 0.5, 0.4297, 0.5, 0.4297, 0.5, 0.4297, 0.5, 0.4297, 0.5, 0.4297, 0.5, 0.4297, 0.5, 0.4297, 0.5, 0.4297, 0.5, 0.4297, 0.5, 0.4297, 0.5, 0.4297, 0.5, 0.4297, 0.5, 0.4297, 0.5, 0.4297, 0.5, 0.4297, 0.5, 0.4297, 0.5, 0.4297, 0.5, 0.4297, 0.5, 0.4297, 0.5, 0.4297, 0.5, 0.4297, 0.5, 0.4297, 0.5, 0.4297, 0.5, 0.4297, 0.5, 0.4297, 0.5, 0.4297, 0.5, 0.4297, 0.5, 0.4297, 0.5, 0.4297, 0.5, 0.4297, 0.5, 0.4297, 0.5, 0.6374, 0.4504, 0.6374, 0.4504, 0.6374, 0.4504, 0.6374, 0.4504, 0.4297, 0.5, 0.4297, 0.5, 0.4297, 0.5, 0.4297, 0.5, 0.4297, 0.5, 0.4297, 0.5, 0.4297, 0.5, 0.4297, 0.5, 0.4297, 0.5, 0.4297, 0.5, 0.4297, 0.5, 0.4297, 0.5, 0.4297, 0.5, 0.4297, 0.5, 0.4297, 0.5, 0.4297, 0.5, 0.4297, 0.5, 0.4297, 0.5, 0.4297, 0.5, 0.4297, 0.5, 0.4297, 0.5, 0.4297, 0.5, 0.4297, 0.5, 0.4297, 0.5, 0.4297, 0.5, 0.4297, 0.5, 0.4297, 0.5, 0.4297, 0.5, 0.4297, 0.5, 0.4297, 0.5, 0.4297, 0.5, 0.4297, 0.5, 0.4297, 0.5, 0.4297, 0.5, 0.4297, 0.5, 0.4297, 0.5, 0.4297, 0.5, 0.4297, 0.5, 0.4297, 0.5, 0.4297, 0.5, 0.4297, 0.5, 0.4297, 0.5, 0.4297, 0.5, 0.4297, 0.5, 0.4297, 0.5, 0.4297, 0.5, 0.4297, 0.5, 0.4297, 0.5, 0.4297, 0.5, 0.4297, 0.5, 0.4297, 0.5, 0.4297, 0.5, 0.4297, 0.5, 0.4297, 0.5, 0.4297, 0.5, 0.4297, 0.5, 0.4297, 0.5, 0.4297, 0.5, 0.4297, 0.5, 0.4297, 0.5, 0.4297, 0.5, 0.4297, 0.5, 0.4297, 0.5, 0.4297, 0.5, 0.4297, 0.5, 0.4297, 0.5, 0.4297, 0.5, 0.4297, 0.5, 0.4297, 0.5, 0.4297, 0.5, 0.4297, 0.5, 0.4297, 0.5, 0.4297, 0.5, 0.4297, 0.5, 0.4297, 0.5, 0.4297, 0.5, 0.4297, 0.5, 0.4297, 0.5, 0.6374, 0.4504, 0.6374, 0.4504, 0.6374, 0.4504, 0.6374, 0.4504, 0.4297, 0.5, 0.4297, 0.5, 0.4297, 0.5, 0.4297, 0.5, 0.4297, 0.5, 0.4297, 0.5, 0.4297, 0.5, 0.4297, 0.5, 0.4297, 0.5, 0.4297, 0.5, 0.4297, 0.5, 0.4297, 0.5, 0.4297, 0.5, 0.4297, 0.5, 0.4297, 0.5, 0.4297, 0.5, 0.4297, 0.5, 0.4297, 0.5, 0.4297, 0.5, 0.4297, 0.5, 0.4297, 0.5, 0.4297, 0.5, 0.4297, 0.5, 0.4297, 0.5, 0.4297, 0.5, 0.4297, 0.5, 0.4297, 0.5, 0.4297, 0.5, 0.4297, 0.5, 0.4297, 0.5, 0.4297, 0.5, 0.4297, 0.5, 0.4297, 0.5, 0.4297, 0.5, 0.4297, 0.5, 0.4297, 0.5, 0.4297, 0.5, 0.4297, 0.5, 0.4297, 0.5, 0.4297, 0.5, 0.4297, 0.5, 0.4297, 0.5, 0.4297, 0.5, 0.4297, 0.5, 0.4297, 0.5, 0.4297, 0.5, 0.4297, 0.5, 0.4297, 0.5, 0.4297, 0.5, 0.4297, 0.5, 0.4297, 0.5, 0.4297, 0.5, 0.4297, 0.5, 0.4297, 0.5, 0.4297, 0.5, 0.4297, 0.5, 0.4297, 0.5, 0.4297, 0.5, 0.4297, 0.5, 0.4297, 0.5, 0.4297, 0.5, 0.4297, 0.5, 0.4297, 0.5, 0.4297, 0.5, 0.4297, 0.5, 0.4297, 0.5, 0.4297, 0.5, 0.4297, 0.5, 0.4297, 0.5, 0.4297, 0.5, 0.4297, 0.5, 0.4297, 0.5, 0.4297, 0.5, 0.4297, 0.5, 0.4297, 0.5, 0.4297, 0.5, 0.4297, 0.5, 0.4297, 0.5, 0.4297, 0.5, 0.4297, 0.5, 0.4297, 0.5, 0.4297, 0.5, 0.4297, 0.5, 0.4297, 0.5, 0.4297, 0.5, 0.4297, 0.5, 0.4297, 0.5, 0.4297, 0.5, 0.4297, 0.5, 0.4297, 0.5, 0.4297, 0.5, 0.4297, 0.5, 0.4297, 0.5, 0.4297, 0.5, 0.4297, 0.5, 0.4297, 0.5, 0.4297, 0.5, 0.4297, 0.5, 0.4297, 0.5, 0.4297, 0.5, 0.4297, 0.5, 0.4297, 0.5, 0.4297, 0.5, 0.4297, 0.5, 0.4297, 0.5, 0.4297, 0.5, 0.4297, 0.5, 0.4297, 0.5, 0.4297, 0.5, 0.4297, 0.5, 0.4297, 0.5, 0.4297, 0.5, 0.4297, 0.5, 0.4297, 0.5, 0.4297, 0.5, 0.4297, 0.5, 0.4297, 0.5, 0.4297, 0.5, 0.4297, 0.5, 0.4297, 0.5, 0.4297, 0.5, 0.4297, 0.5, 0.4297, 0.5, 0.4297, 0.5, 0.4297, 0.5, 0.4297, 0.5, 0.4297, 0.5, 0.4297, 0.5, 0.4297, 0.5, 0.4297, 0.5, 0.4297, 0.5, 0.4297, 0.5, 0.4297, 0.5, 0.4297, 0.5, 0.4297, 0.5, 0.4297, 0.5, 0.4297, 0.5, 0.4297, 0.5, 0.4297, 0.5, 0.4297, 0.5, 0.4297, 0.5, 0.4297, 0.5, 0.4297, 0.5, 0.4297, 0.5, 0.4297, 0.5, 0.4297, 0.5, 0.4297, 0.5, 0.4297, 0.5, 0.4297, 0.5, 0.4297, 0.5, 0.4297, 0.5, 0.4297, 0.5, 0.4297, 0.5, 0.4297, 0.5, 0.4297, 0.5, 0.4297, 0.5, 0.4297, 0.5, 0.4297, 0.5, 0.4297, 0.5, 0.4297, 0.5, 0.4297, 0.5, 0.4297, 0.5, 0.4297, 0.5, 0.4297, 0.5, 0.4297, 0.5, 0.4297, 0.5, 0.4297, 0.5, 0.4297, 0.5, 0.4297, 0.5, 0.4297, 0.5, 0.4297, 0.5, 0.4297, 0.5, 0.4297, 0.5, 0.4297, 0.5, 0.4297, 0.5, 0.4297, 0.5, 0.4297, 0.5, 0.1113, 0.5, 0.1113, 0.5, 0.1113, 0.5, 0.1113, 0.5, 0.1113, 0.5, 0.1113, 0.5, 0.1113, 0.5, 0.1113, 0.5, 0.1113, 0.5, 0.1113, 0.5, 0.1113, 0.5, 0.1113, 0.5, 0.1113, 0.5, 0.1113, 0.5, 0.1113, 0.5, 0.1113, 0.5, 0.1113, 0.5, 0.1113, 0.5, 0.1113, 0.5, 0.1113, 0.5, 0.1113, 0.5, 0.1113, 0.5, 0.1113, 0.5, 0.1113, 0.5, 0.1113, 0.5, 0.1113, 0.5, 0.1113, 0.5, 0.1113, 0.5, 0.1113, 0.5, 0.1113, 0.5, 0.1113, 0.5, 0.1113, 0.5, 0.1113, 0.5, 0.1113, 0.5, 0.1113, 0.5, 0.1113, 0.5, 0.1113, 0.5, 0.1113, 0.5, 0.1113, 0.5, 0.1113, 0.5, 0.1113, 0.5, 0.1113, 0.5, 0.1113, 0.5, 0.1113, 0.5, 0.1113, 0.5, 0.1113, 0.5, 0.1113, 0.5, 0.1113, 0.5, 0.1113, 0.5, 0.1113, 0.5, 0.1113, 0.5, 0.1113, 0.5, 0.1113, 0.5, 0.1113, 0.5, 0.1113, 0.5, 0.1113, 0.5, 0.1113, 0.5, 0.1113, 0.5, 0.1113, 0.5, 0.1113, 0.5, 0.1113, 0.5, 0.1113, 0.5, 0.1113, 0.5, 0.1113, 0.5, 0.1113, 0.5, 0.1113, 0.5, 0.1113, 0.5, 0.1113, 0.5, 0.1113, 0.5, 0.1113, 0.5, 0.1113, 0.5, 0.1113, 0.5, 0.1113, 0.5, 0.1113, 0.5, 0.1113, 0.5, 0.1113, 0.5, 0.1113, 0.5, 0.1113, 0.5, 0.1113, 0.5, 0.1113, 0.5, 0.1113, 0.5, 0.1113, 0.5, 0.1113, 0.5, 0.1113, 0.5, 0.1113, 0.5, 0.1113, 0.5, 0.1113, 0.5, 0.1113, 0.5, 0.1113, 0.5, 0.1113, 0.5, 0.1113, 0.5, 0.1113, 0.5, 0.1113, 0.5, 0.1113, 0.5, 0.1113, 0.5, 0.1113, 0.5, 0.1113, 0.5, 0.1113, 0.5, 0.1113, 0.5, 0.1113, 0.5, 0.1113, 0.5, 0.1113, 0.5, 0.1113, 0.5, 0.1113, 0.5, 0.1113, 0.5, 0.1113, 0.5, 0.1113, 0.5, 0.1113, 0.5, 0.1113, 0.5, 0.1113, 0.5, 0.1113, 0.5, 0.1113, 0.5, 0.1113, 0.5, 0.1113, 0.5, 0.1113, 0.5, 0.1113, 0.5, 0.1113, 0.5, 0.1113, 0.5, 0.1113, 0.5, 0.1113, 0.5, 0.1113, 0.5, 0.1113, 0.5, 0.1113, 0.5, 0.1113, 0.5, 0.1113, 0.5, 0.1113, 0.5, 0.1113, 0.5, 0.1113, 0.5, 0.1113, 0.5, 0.1113, 0.5, 0.1113, 0.5, 0.1113, 0.5, 0.1113, 0.5, 0.1113, 0.5, 0.1113, 0.5, 0.1113, 0.5, 0.1113, 0.5, 0.1113, 0.5, 0.1113, 0.5, 0.1113, 0.5, 0.1113, 0.5, 0.1113, 0.5, 0.1113, 0.5, 0.1113, 0.5, 0.1113, 0.5, 0.1113, 0.5, 0.1113, 0.5, 0.1113, 0.5, 0.1113, 0.5, 0.1113, 0.5, 0.1113, 0.5, 0.1113, 0.5, 0.1113, 0.5, 0.1113, 0.5, 0.1113, 0.5, 0.1113, 0.5, 0.1113, 0.5, 0.1113, 0.5, 0.1113, 0.5, 0.1113, 0.5, 0.1113, 0.5, 0.1113, 0.5, 0.1113, 0.5, 0.1113, 0.5, 0.1113, 0.5, 0.1113, 0.5, 0.1113, 0.5, 0.1113, 0.5, 0.1113, 0.5, 0.1113, 0.5, 0.1113, 0.5, 0.1113, 0.5, 0.1113, 0.5, 0.1113, 0.5, 0.1113, 0.5, 0.1113, 0.5, 0.6374, 0.4504, 0.6374, 0.4504, 0.6374, 0.4504, 0.6374, 0.4504, 0.6374, 0.4504, 0.6374, 0.4504, 0.6374, 0.4504, 0.6374, 0.4504, 0.6374, 0.4504, 0.6374, 0.4504, 0.6374, 0.4504, 0.6374, 0.4504, 0.6374, 0.4504, 0.6374, 0.4504, 0.6374, 0.4504, 0.6374, 0.4504, 0.6374, 0.4504, 0.6374, 0.4504, 0.6374, 0.4504, 0.6374, 0.4504, 0.6374, 0.4504, 0.6374, 0.4504, 0.6374, 0.4504, 0.6374, 0.4504, 0.6374, 0.4504, 0.6374, 0.4504, 0.6374, 0.4504, 0.6374, 0.4504, 0.6374, 0.4504, 0.6374, 0.4504, 0.6374, 0.4504, 0.6374, 0.4504, 0.6374, 0.4504, 0.6374, 0.4504, 0.6374, 0.4504, 0.6374, 0.4504, 0.6374, 0.4504, 0.6374, 0.4504, 0.6374, 0.4504, 0.6374, 0.4504, 0.6374, 0.4504, 0.6374, 0.4504, 0.6374, 0.4504, 0.6374, 0.4504, 0.6374, 0.4504, 0.6374, 0.4504, 0.6374, 0.4504, 0.6374, 0.4504, 0.4297, 0.5, 0.4297, 0.5, 0.4297, 0.5, 0.4297, 0.5, 0.4297, 0.5, 0.4297, 0.5, 0.4297, 0.5, 0.4297, 0.5, 0.4297, 0.5, 0.4297, 0.5, 0.4297, 0.5, 0.4297, 0.5, 0.4297, 0.5, 0.4297, 0.5, 0.4297, 0.5, 0.4297, 0.5, 0.4297, 0.5, 0.4297, 0.5, 0.4297, 0.5, 0.4297, 0.5, 0.4297, 0.5, 0.4297, 0.5, 0.4297, 0.5, 0.4297, 0.5, 0.4297, 0.5, 0.4297, 0.5, 0.4297, 0.5, 0.4297, 0.5, 0.4297, 0.5, 0.4297, 0.5, 0.4297, 0.5, 0.4297, 0.5, 0.4297, 0.5, 0.4297, 0.5, 0.4297, 0.5, 0.4297, 0.5, 0.4297, 0.5, 0.4297, 0.5, 0.4297, 0.5, 0.4297, 0.5, 0.4297, 0.5, 0.4297, 0.5, 0.4297, 0.5, 0.4297, 0.5, 0.4297, 0.5, 0.4297, 0.5, 0.4297, 0.5, 0.4297, 0.5])
me_plane.materials.append(mat_endesga_32)
me_plane.use_remesh_fix_poles = True
me_plane.use_remesh_preserve_attributes = False
me_plane.use_mirror_vertex_groups = False
me_plane.update()

# ---- objects
ob_player = bpy.data.objects.new('Player', me_cube)
ob_camera = bpy.data.objects.new('Camera', cam_camera)
ob_stage = bpy.data.objects.new('Stage', me_plane)
ob_sun = bpy.data.objects.new('Sun', light_sun)

# ---- transforms, parenting, visibility, modifiers, constraints
ob_player.location = (0.0, 0.0, 0.0)
ob_player.lock_rotations_4d = False
ob_player.empty_display_type = 'ARROWS'
ob_player.lineart.crease_threshold = 0.0
ob_camera.location = (7.359, -6.926, 4.958)
ob_camera.rotation_euler = (1.109, 0.0, 0.8149)
ob_camera.lock_rotations_4d = False
ob_camera.empty_display_type = 'ARROWS'
ob_camera.color = (0.0, 0.0, 0.0, 0.0)
ob_camera.display_type = 'WIRE'
ob_camera.lineart.crease_threshold = 0.0
ob_stage.location = (0.0, 0.0, 0.0)
ob_stage.lineart.crease_threshold = 0.0
ob_sun.location = (0.0, 0.0, 0.0)
ob_sun.rotation_euler = (-0.2094, 0.3526, 0.0)
ob_sun.lineart.crease_threshold = 0.0

# ---- collection membership
col_collection.objects.link(ob_player)
col_collection.objects.link(ob_camera)
col_collection.objects.link(ob_stage)
col_collection.objects.link(ob_sun)

# ---- scene / render settings (as saved in the file)
scene.camera = ob_camera
scene.frame_start = 1; scene.frame_end = 250; scene.frame_set(1)
scene.render.engine = 'BLENDER_EEVEE_NEXT'
scene.cycles.use_denoising = False
scene.cycles.samples = 128
scene.cycles.sampling_pattern = 'TABULATED_SOBOL'
scene.cycles.use_adaptive_sampling = False
scene.cycles.use_light_tree = False
scene.view_settings.view_transform = 'Filmic'
bpy.context.view_layer.update()
